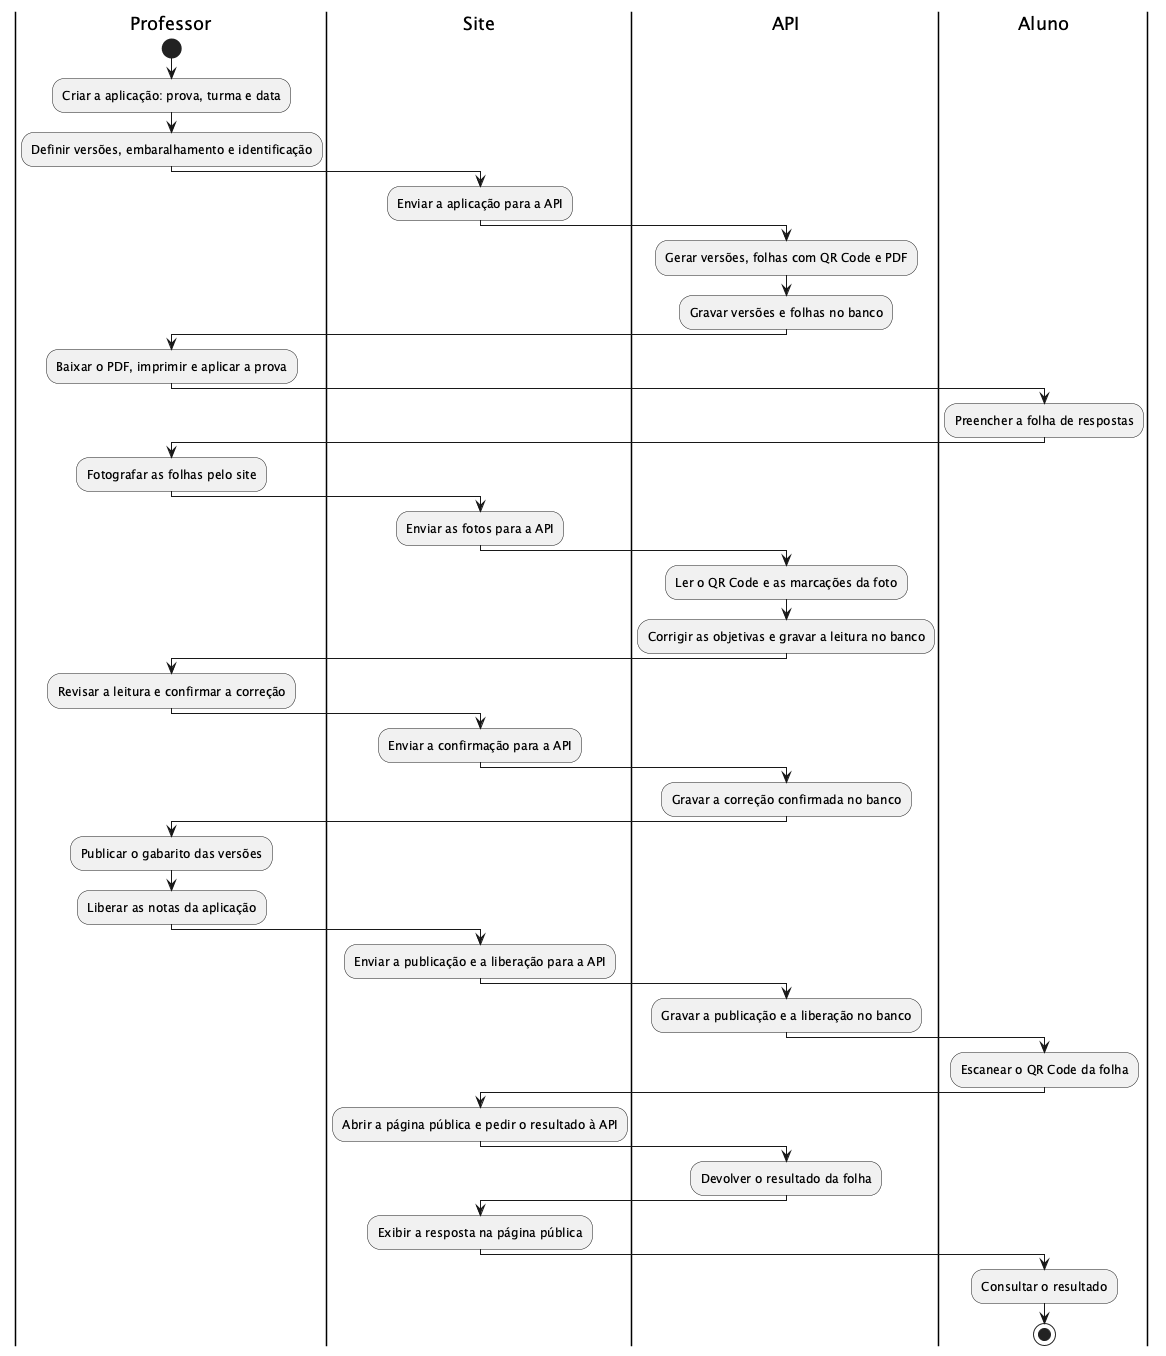

The diagram above was rendered by PlantUML. Its source (embedded in the PNG):
@startuml activity-diagram-step-2
|Professor|
start
:Criar a aplicação: prova, turma e data;
:Definir versões, embaralhamento e identificação;
|Site|
:Enviar a aplicação para a API;
|API|
:Gerar versões, folhas com QR Code e PDF;
:Gravar versões e folhas no banco;
|Professor|
:Baixar o PDF, imprimir e aplicar a prova;
|Aluno|
:Preencher a folha de respostas;
|Professor|
:Fotografar as folhas pelo site;
|Site|
:Enviar as fotos para a API;
|API|
:Ler o QR Code e as marcações da foto;
:Corrigir as objetivas e gravar a leitura no banco;
|Professor|
:Revisar a leitura e confirmar a correção;
|Site|
:Enviar a confirmação para a API;
|API|
:Gravar a correção confirmada no banco;
|Professor|
:Publicar o gabarito das versões;
:Liberar as notas da aplicação;
|Site|
:Enviar a publicação e a liberação para a API;
|API|
:Gravar a publicação e a liberação no banco;
|Aluno|
:Escanear o QR Code da folha;
|Site|
:Abrir a página pública e pedir o resultado à API;
|API|
:Devolver o resultado da folha;
|Site|
:Exibir a resposta na página pública;
|Aluno|
:Consultar o resultado;
stop
@enduml